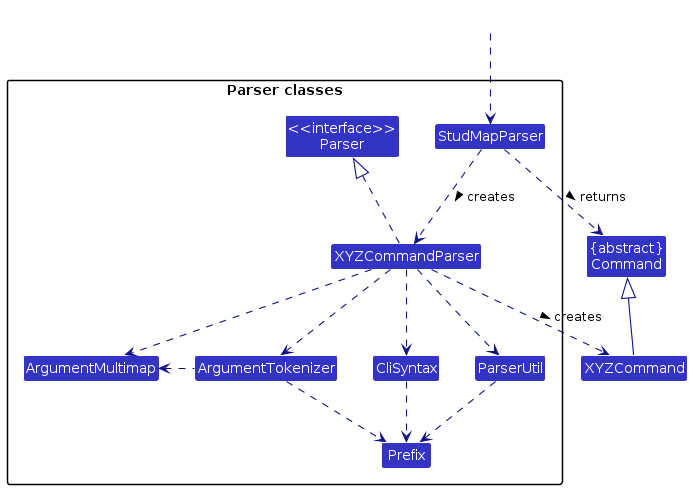

The diagram above was rendered by PlantUML. Its source (embedded in the PNG):
@startuml
!include style.puml
skinparam arrowThickness 1.1
skinparam arrowColor LOGIC_COLOR_T4
skinparam classBackgroundColor LOGIC_COLOR

Class "{abstract}\nCommand" as Command
Class XYZCommand

package "Parser classes"{
Class "<<interface>>\nParser" as Parser
Class StudMapParser
Class XYZCommandParser
Class CliSyntax
Class ParserUtil
Class ArgumentMultimap
Class ArgumentTokenizer
Class Prefix
}

Class HiddenOutside #FFFFFF
HiddenOutside ..> StudMapParser

StudMapParser .down.> XYZCommandParser: creates >

XYZCommandParser ..> XYZCommand : creates >
StudMapParser ..> Command : returns >
XYZCommandParser .up.|> Parser
XYZCommandParser ..> ArgumentMultimap
XYZCommandParser ..> ArgumentTokenizer
ArgumentTokenizer .left.> ArgumentMultimap
XYZCommandParser ..> CliSyntax
CliSyntax ..> Prefix
XYZCommandParser ..> ParserUtil
ParserUtil .down.> Prefix
ArgumentTokenizer .down.> Prefix
XYZCommand -up-|> Command
@enduml